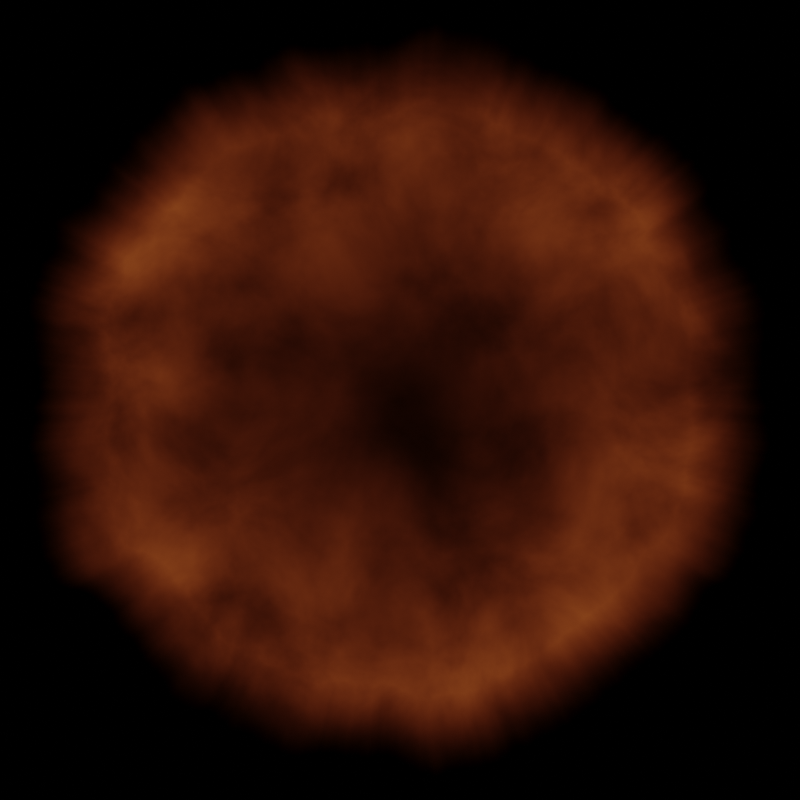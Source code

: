 # Source: finisher_impact.blend  (saved by Blender 3.0.42; exported with 4.5.12 LTS)
import bpy
from mathutils import Matrix  # noqa: F401  (used for matrix-valued properties, if any)

bpy.ops.wm.read_factory_settings(use_empty=True)
scene = bpy.context.scene
scene.name = 'Scene'

# ---- collections
col_collection = bpy.data.collections.new('Collection'); scene.collection.children.link(col_collection)

# ---- materials (node trees are filled in below, after node groups)
mat_material_001 = bpy.data.materials.new('Material.001')

# ---- material node trees
mat_material_001.use_nodes = True; mat_material_001.node_tree.nodes.clear()
_N = mat_material_001.node_tree.nodes; _L = mat_material_001.node_tree.links
n0 = _N.new('ShaderNodeMath'); n0.name = 'Math'; n0.location = (302, 289)
n0.operation = 'SUBTRACT'
n0.use_clamp = True
n1 = _N.new('ShaderNodeTexGradient'); n1.name = 'Gradient Texture'; n1.location = (-387, 209)
n1.gradient_type = 'SPHERICAL'
n2 = _N.new('ShaderNodeTexGradient'); n2.name = 'Gradient Texture.001'; n2.location = (-377, 51)
n2.gradient_type = 'SPHERICAL'
n3 = _N.new('ShaderNodeMapRange'); n3.name = 'Map Range'; n3.location = (-167, 255)
n4 = _N.new('ShaderNodeMapRange'); n4.name = 'Map Range.001'; n4.location = (-168, 28)
n4.inputs[1].default_value = 0.2104
n4.inputs[4].default_value = 0.9543
n5 = _N.new('ShaderNodeVectorMath'); n5.name = 'Vector Math'; n5.location = (-651, 196)
n5.operation = 'MULTIPLY'
n6 = _N.new('ShaderNodeSeparateXYZ'); n6.name = 'Separate XYZ'; n6.location = (-2301, -227)
n7 = _N.new('ShaderNodeMath'); n7.name = 'Math.004'; n7.location = (-1107, -41)
n8 = _N.new('ShaderNodeTexNoise'); n8.name = 'Noise Texture'; n8.location = (-1514, 1)
n8.noise_dimensions = '1D'
n8.inputs[2].default_value = 2.0
n8.inputs[3].default_value = 5.0
n9 = _N.new('ShaderNodeMath'); n9.name = 'Math.002'; n9.location = (-1981, -216)
n9.operation = 'ARCTAN2'
n10 = _N.new('ShaderNodeTexNoise'); n10.name = 'Noise Texture.001'; n10.location = (-1321, -243)
n10.noise_dimensions = '1D'
n10.inputs[2].default_value = 2.0
n10.inputs[3].default_value = 5.0
n11 = _N.new('ShaderNodeMath'); n11.name = 'Math.003'; n11.location = (-1761, -158)
n11.operation = 'SINE'
n12 = _N.new('ShaderNodeMath'); n12.name = 'Math.005'; n12.location = (-1761, -323)
n12.operation = 'COSINE'
n13 = _N.new('ShaderNodeMath'); n13.name = 'Math.006'; n13.location = (-1541, -304)
n14 = _N.new('ShaderNodeBsdfTransparent'); n14.name = 'Transparent BSDF'; n14.location = (1354, 245)
n15 = _N.new('ShaderNodeMixShader'); n15.name = 'Mix Shader'; n15.location = (2151, 422)
n16 = _N.new('ShaderNodeOutputMaterial'); n16.name = 'Material Output'; n16.location = (2371, 335)
n17 = _N.new('ShaderNodeMapRange'); n17.name = 'Map Range.003'; n17.location = (537, -32)
n17.inputs[2].default_value = 0.7
n18 = _N.new('ShaderNodeTexCoord'); n18.name = 'Texture Coordinate'; n18.location = (-2845, 97)
n19 = _N.new('ShaderNodeTexNoise'); n19.name = 'Noise Texture.002'; n19.location = (12, -243)
n19.noise_dimensions = '4D'
n19.inputs[1].default_value = 0.8
n19.inputs[2].default_value = 3.5
n19.inputs[3].default_value = 5.0
n19.inputs[8].default_value = 0.3
n20 = _N.new('ShaderNodeMath'); n20.name = 'Math.009'; n20.location = (1197, 127)
n20.operation = 'MULTIPLY'
n20.inputs[1].default_value = 2.0
n21 = _N.new('ShaderNodeMapRange'); n21.name = 'Map Range.002'; n21.location = (-887, 28)
n21.inputs[1].default_value = 0.6
n21.inputs[2].default_value = 1.5
n21.inputs[3].default_value = 1.2
n21.inputs[4].default_value = 0.9
n22 = _N.new('ShaderNodeEmission'); n22.name = 'Emission'; n22.location = (1845, 184)
n23 = _N.new('ShaderNodeMath'); n23.name = 'Math.008'; n23.location = (757, 206)
n23.operation = 'MULTIPLY'
n24 = _N.new('ShaderNodeMath'); n24.name = 'Math.001'; n24.location = (977, 273)
n24.operation = 'POWER'
n24.inputs[1].default_value = 2.0
n25 = _N.new('ShaderNodeMath'); n25.name = 'Math.007'; n25.location = (1350, 468)
n25.operation = 'MULTIPLY'
n25.inputs[1].default_value = 5.0
n26 = _N.new('ShaderNodeValToRGB'); n26.name = 'ColorRamp'; n26.location = (1417, -4)
while len(n26.color_ramp.elements) > 1: n26.color_ramp.elements.remove(n26.color_ramp.elements[-1])
n26.color_ramp.elements[0].position = 0.0; n26.color_ramp.elements[0].color = (1.0, 0.1528, 0.0472, 1.0)
_e = n26.color_ramp.elements.new(0.6045); _e.color = (1.0, 0.6947, 0.06742, 1.0)
_e = n26.color_ramp.elements.new(1.0); _e.color = (1.0, 0.7957, 0.3846, 1.0)
_L.new(n14.outputs[0], n15.inputs[1])
_L.new(n15.outputs[0], n16.inputs[0])
_L.new(n1.outputs[1], n3.inputs[0])
_L.new(n18.outputs[3], n5.inputs[0])
_L.new(n0.outputs[0], n23.inputs[0])
_L.new(n2.outputs[1], n4.inputs[0])
_L.new(n3.outputs[0], n0.inputs[0])
_L.new(n4.outputs[0], n0.inputs[1])
_L.new(n18.outputs[3], n6.inputs[0])
_L.new(n6.outputs[0], n9.inputs[0])
_L.new(n6.outputs[1], n9.inputs[1])
_L.new(n5.outputs[0], n1.inputs[0])
_L.new(n5.outputs[0], n2.inputs[0])
_L.new(n8.outputs[1], n7.inputs[0])
_L.new(n21.outputs[0], n5.inputs[1])
_L.new(n9.outputs[0], n11.inputs[0])
_L.new(n11.outputs[0], n8.inputs[1])
_L.new(n7.outputs[0], n21.inputs[0])
_L.new(n10.outputs[0], n7.inputs[1])
_L.new(n9.outputs[0], n12.inputs[0])
_L.new(n12.outputs[0], n13.inputs[0])
_L.new(n13.outputs[0], n10.inputs[1])
_L.new(n24.outputs[0], n20.inputs[0])
_L.new(n25.outputs[0], n15.inputs[0])
_L.new(n23.outputs[0], n24.inputs[0])
_L.new(n19.outputs[0], n17.inputs[0])
_L.new(n17.outputs[0], n23.inputs[1])
_L.new(n18.outputs[3], n19.inputs[0])
_L.new(n20.outputs[0], n26.inputs[0])
_L.new(n26.outputs[0], n22.inputs[0])
_L.new(n22.outputs[0], n15.inputs[2])
_L.new(n24.outputs[0], n25.inputs[0])
n16.is_active_output = True

# ---- world
world_world = bpy.data.worlds.new('World'); scene.world = world_world
world_world.use_nodes = True; world_world.node_tree.nodes.clear()
_N = world_world.node_tree.nodes; _L = world_world.node_tree.links
n0 = _N.new('ShaderNodeOutputWorld'); n0.name = 'World Output'; n0.location = (300, 300)
n1 = _N.new('ShaderNodeBackground'); n1.name = 'Background'; n1.location = (10, 300)
n1.inputs[0].default_value = (0.0, 0.0, 0.0, 1.0)
_L.new(n1.outputs[0], n0.inputs[0])
n0.is_active_output = True
world_world.color = (0.05088, 0.05088, 0.05088)
world_world.use_sun_shadow = False
world_world.sun_shadow_jitter_overblur = 0.0

# ---- cameras
cam_camera = bpy.data.cameras.new('Camera')
cam_camera.type = 'ORTHO'
cam_camera.clip_end = 100.0
cam_camera.ortho_scale = 2.0

# ---- meshes
me_plane = bpy.data.meshes.new('Plane')
me_plane.from_pydata([(-1.0, -1.0, 0.0), (1.0, -1.0, 0.0), (-1.0, 1.0, 0.0), (1.0, 1.0, 0.0)], [], [(0, 1, 3, 2)])
_uv = me_plane.uv_layers.new(name='UVMap')
_uv.uv.foreach_set('vector', [0.0, 0.0, 1.0, 0.0, 1.0, 1.0, 0.0, 1.0])
me_plane.materials.append(mat_material_001)
me_plane.use_remesh_fix_poles = True
me_plane.use_remesh_preserve_attributes = False
me_plane.update()

# ---- objects
ob_camera = bpy.data.objects.new('Camera', cam_camera)
ob_plane = bpy.data.objects.new('Plane', me_plane)

# ---- transforms, parenting, visibility, modifiers, constraints
ob_camera.location = (0.0, 0.0, 5.0)
ob_camera.lock_rotations_4d = False
ob_camera.empty_display_type = 'ARROWS'
ob_camera.color = (0.0, 0.0, 0.0, 0.0)
ob_camera.display_type = 'WIRE'
ob_camera.lineart.crease_threshold = 0.0
ob_plane.location = (0.0, 0.0, 0.0)

# ---- collection membership
col_collection.objects.link(ob_camera)
col_collection.objects.link(ob_plane)

# ---- scene / render settings (as saved in the file)
scene.camera = ob_camera
scene.frame_start = 0; scene.frame_end = 6; scene.frame_set(4)
scene.render.engine = 'CYCLES'
scene.render.resolution_x = 350
scene.render.resolution_y = 350
scene.render.fps = 5
scene.cycles.samples = 16
scene.cycles.sampling_pattern = 'TABULATED_SOBOL'
scene.cycles.use_light_tree = False
scene.view_settings.view_transform = 'Filmic'
bpy.context.view_layer.update()

